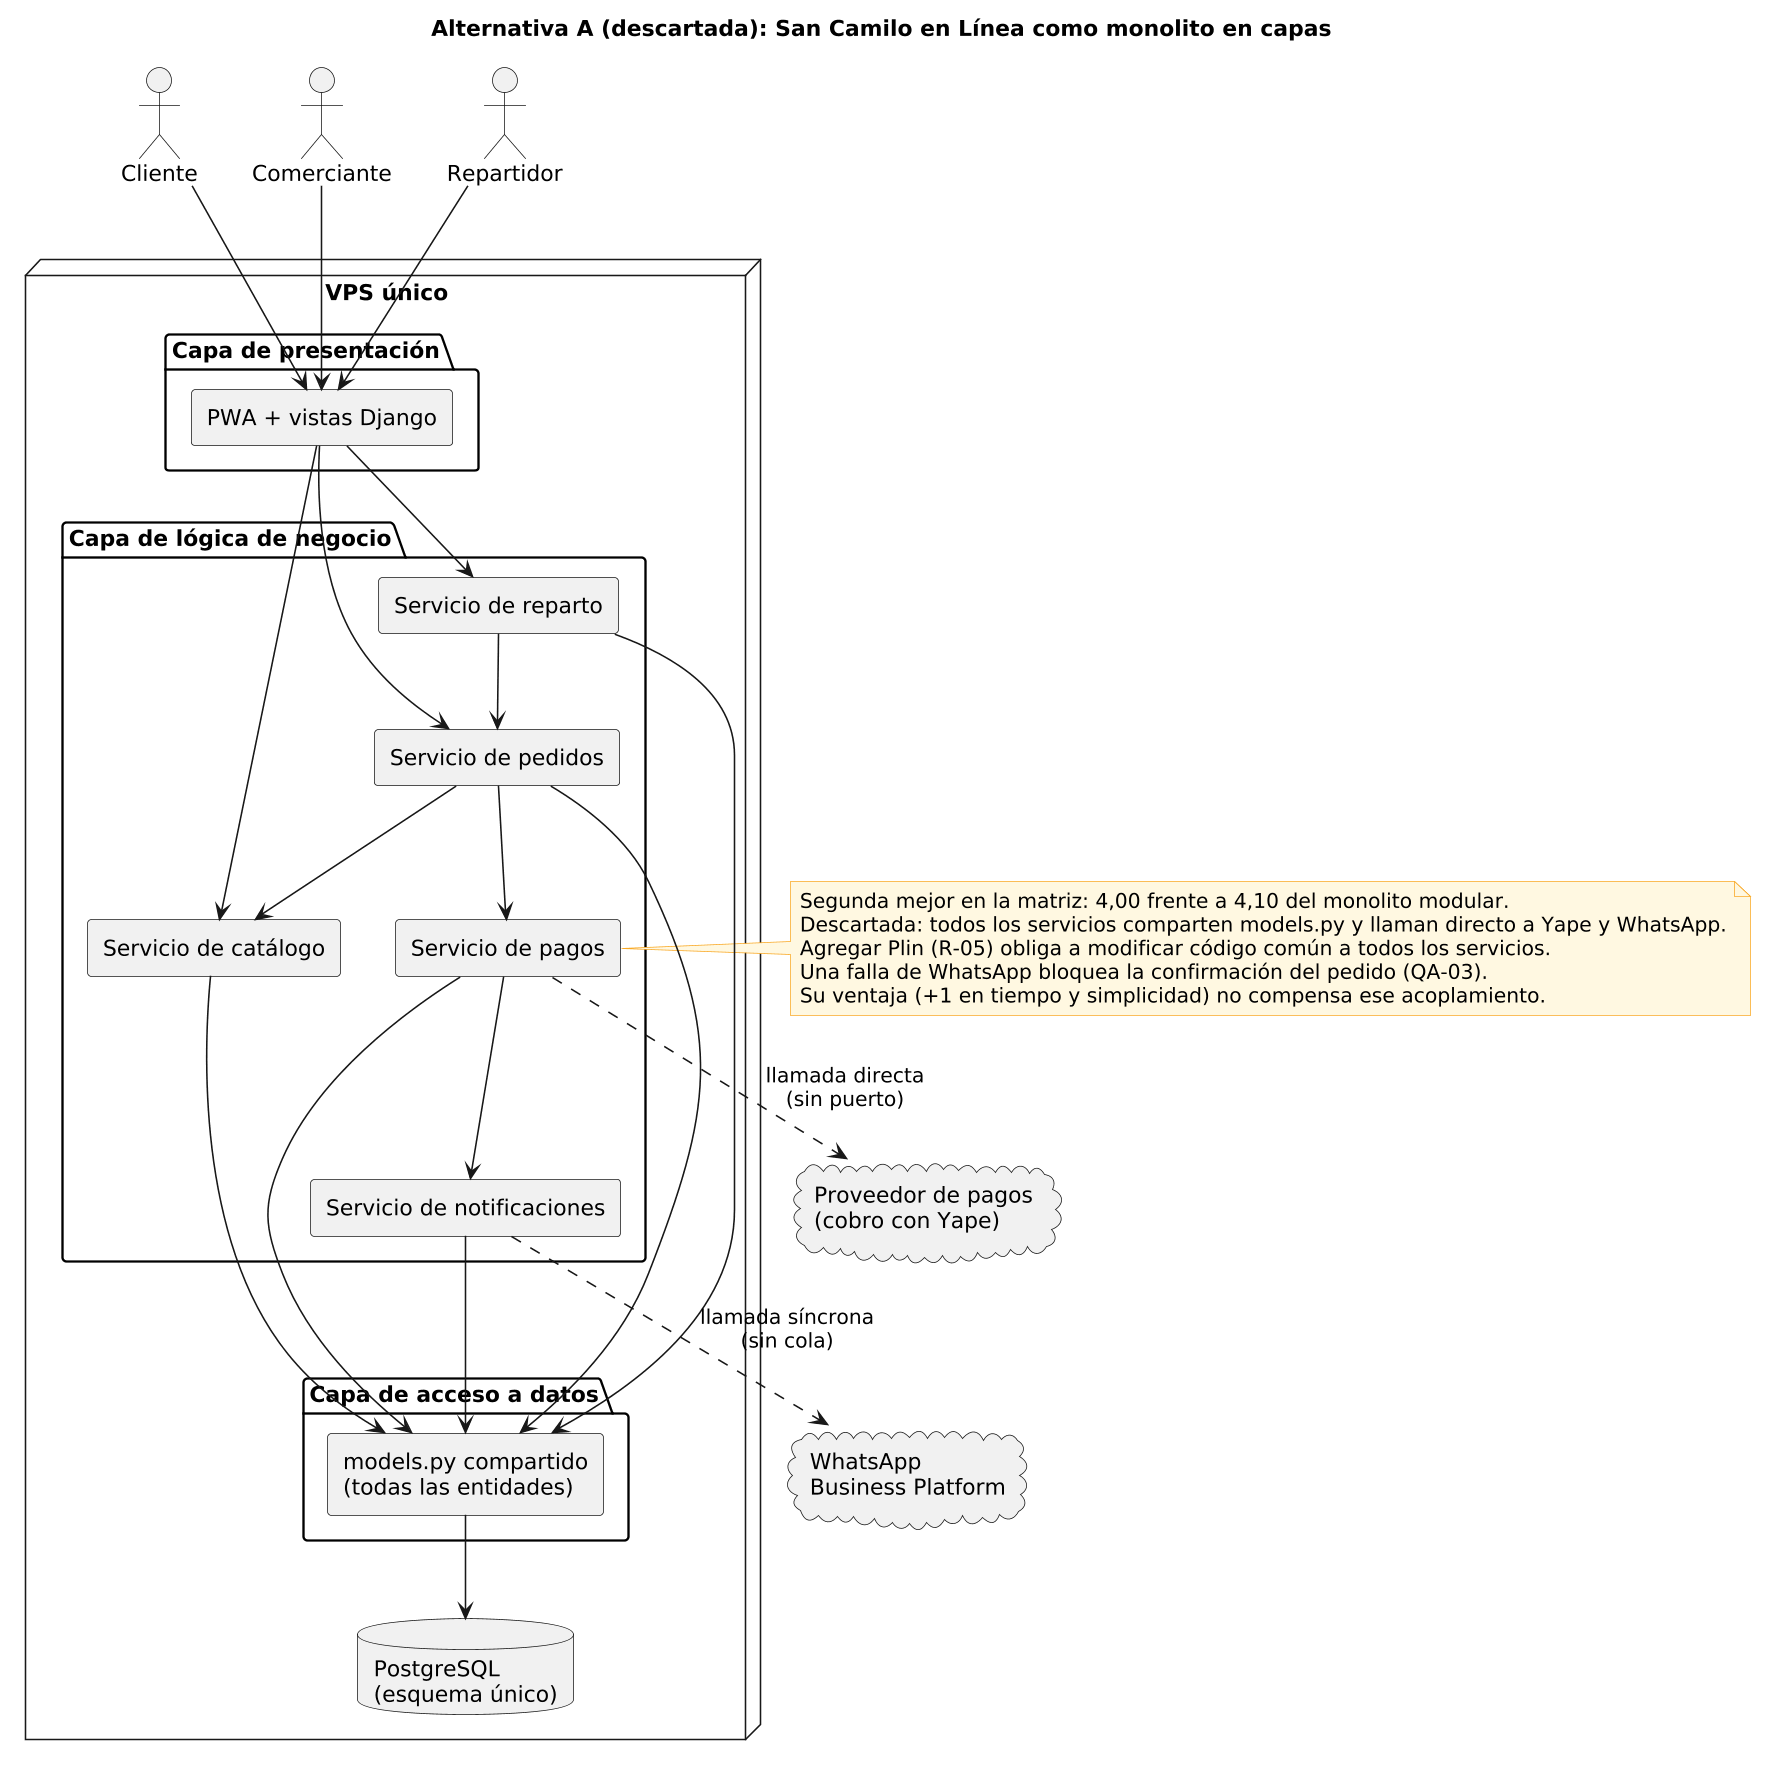

The diagram above was rendered by PlantUML. Its source (embedded in the PNG):
@startuml
skinparam dpi 150
skinparam componentStyle rectangle
skinparam defaultFontName Arial
skinparam backgroundColor white
skinparam noteBackgroundColor #FFF8E1
skinparam noteBorderColor #F9A825
title Alternativa A (descartada): San Camilo en Línea como monolito en capas

actor "Cliente" as CL
actor "Comerciante" as CO
actor "Repartidor" as RE

node "VPS único" {
  package "Capa de presentación" {
    [PWA + vistas Django] as UI
  }

  package "Capa de lógica de negocio" {
    [Servicio de catálogo] as SC
    [Servicio de pedidos] as SP
    [Servicio de pagos] as SPA
    [Servicio de notificaciones] as SN
    [Servicio de reparto] as SR
  }

  package "Capa de acceso a datos" {
    [models.py compartido\n(todas las entidades)] as DAL
  }

  database "PostgreSQL\n(esquema único)" as DB
}

cloud "Proveedor de pagos\n(cobro con Yape)" as YP
cloud "WhatsApp\nBusiness Platform" as WA

CL --> UI
CO --> UI
RE --> UI

UI --> SC
UI --> SP
UI --> SR

SP --> SC
SP --> SPA
SPA --> SN
SR --> SP

SC --> DAL
SP --> DAL
SPA --> DAL
SN --> DAL
SR --> DAL
DAL --> DB

SPA ..> YP : llamada directa\n(sin puerto)
SN ..> WA : llamada síncrona\n(sin cola)

note right of SPA
  Segunda mejor en la matriz: 4,00 frente a 4,10 del monolito modular.
  Descartada: todos los servicios comparten models.py y llaman directo a Yape y WhatsApp.
  Agregar Plin (R-05) obliga a modificar código común a todos los servicios.
  Una falla de WhatsApp bloquea la confirmación del pedido (QA-03).
  Su ventaja (+1 en tiempo y simplicidad) no compensa ese acoplamiento.
end note
@enduml